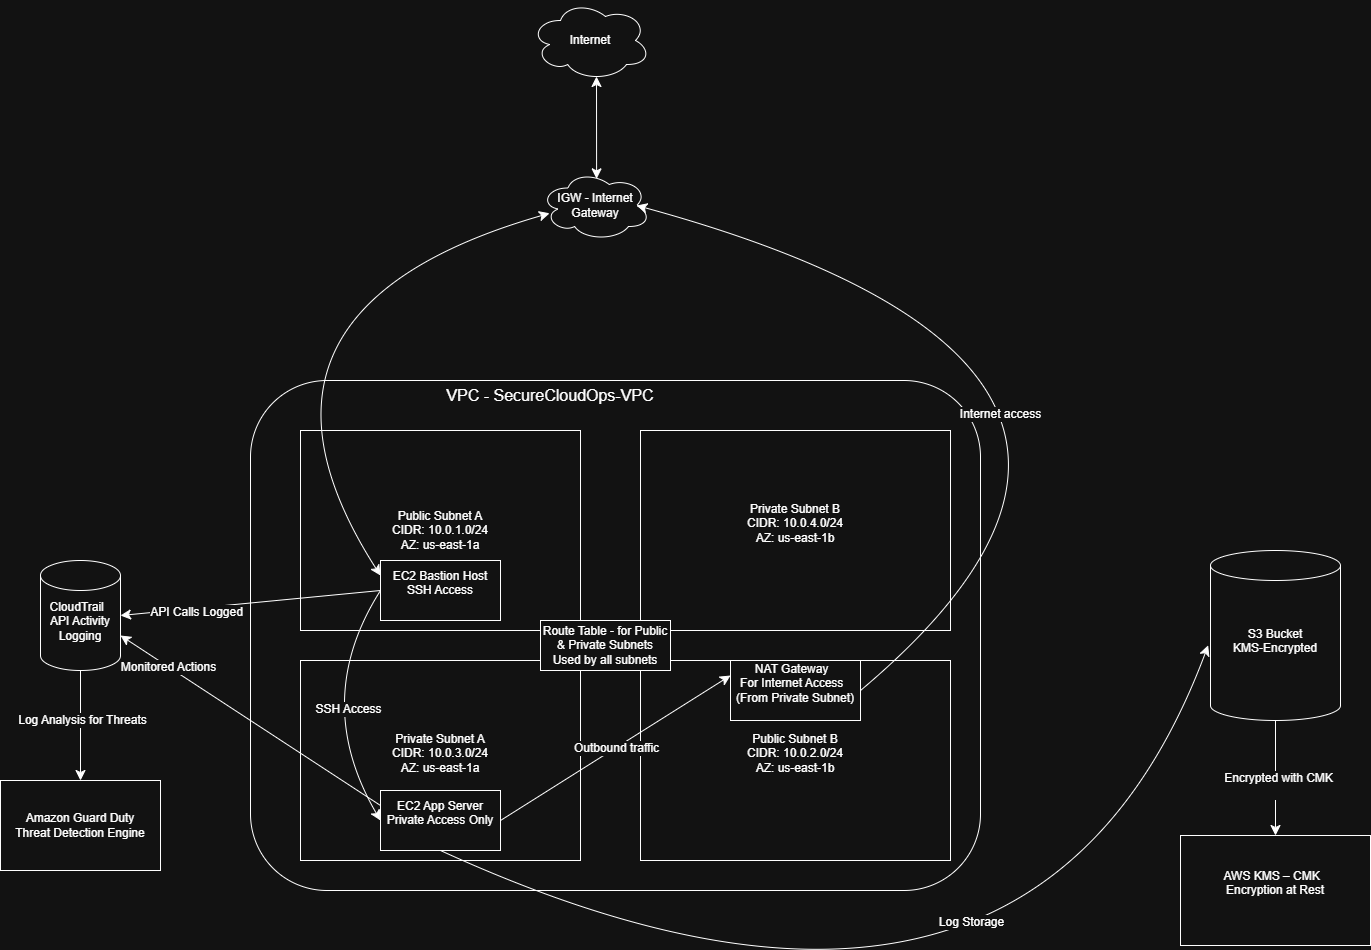

The diagram above was exported from draw.io. Its source (the exported page's mxGraphModel, read from the mxfile embedded in the PNG):
<mxGraphModel dx="3750" dy="2130" grid="1" gridSize="10" guides="1" tooltips="1" connect="1" arrows="1" fold="1" page="1" pageScale="1" pageWidth="850" pageHeight="1100" math="0" shadow="0">
  <root>
    <mxCell id="0" />
    <mxCell id="1" parent="0" />
    <mxCell id="FGVGaUlJWPXk3IuEbg3M-2" value="&lt;div&gt;&lt;br&gt;&lt;/div&gt;" style="rounded=1;whiteSpace=wrap;html=1;align=center;" vertex="1" parent="1">
      <mxGeometry x="-640" y="40" width="730" height="510" as="geometry" />
    </mxCell>
    <mxCell id="FGVGaUlJWPXk3IuEbg3M-4" value="&lt;div&gt;&lt;br&gt;&lt;/div&gt;&lt;div&gt;Public Subnet A&lt;/div&gt;&lt;div&gt;CIDR: 10.0.1.0/24&lt;/div&gt;&lt;div&gt;AZ: us-east-1a&lt;/div&gt;&lt;div&gt;&lt;br&gt;&lt;/div&gt;" style="rounded=0;whiteSpace=wrap;html=1;" vertex="1" parent="1">
      <mxGeometry x="-590" y="90" width="280" height="200" as="geometry" />
    </mxCell>
    <mxCell id="FGVGaUlJWPXk3IuEbg3M-5" value="&lt;div&gt;Public Subnet B&lt;/div&gt;&lt;div&gt;CIDR: 10.0.2.0/24&lt;/div&gt;&lt;div&gt;AZ: us-east-1b&lt;/div&gt;&lt;div&gt;&lt;br&gt;&lt;/div&gt;" style="rounded=0;whiteSpace=wrap;html=1;" vertex="1" parent="1">
      <mxGeometry x="-250" y="320" width="310" height="200" as="geometry" />
    </mxCell>
    <mxCell id="FGVGaUlJWPXk3IuEbg3M-10" value="&lt;div&gt;VPC - SecureCloudOps-VPC&lt;/div&gt;&lt;div&gt;&lt;br&gt;&lt;/div&gt;" style="text;strokeColor=none;fillColor=none;html=1;align=center;verticalAlign=middle;whiteSpace=wrap;rounded=0;fontSize=16;" vertex="1" parent="1">
      <mxGeometry x="-460" y="50" width="240" height="30" as="geometry" />
    </mxCell>
    <mxCell id="FGVGaUlJWPXk3IuEbg3M-13" value="&lt;div&gt;Private Subnet A&lt;/div&gt;&lt;div&gt;CIDR: 10.0.3.0/24&lt;/div&gt;&lt;div&gt;AZ: us-east-1a&lt;/div&gt;&lt;div&gt;&lt;br&gt;&lt;/div&gt;" style="rounded=0;whiteSpace=wrap;html=1;" vertex="1" parent="1">
      <mxGeometry x="-590" y="320" width="280" height="200" as="geometry" />
    </mxCell>
    <mxCell id="FGVGaUlJWPXk3IuEbg3M-14" value="&lt;div&gt;Private Subnet B&lt;/div&gt;&lt;div&gt;CIDR: 10.0.4.0/24&lt;/div&gt;&lt;div&gt;AZ: us-east-1b&lt;/div&gt;&lt;div&gt;&lt;br&gt;&lt;/div&gt;" style="rounded=0;whiteSpace=wrap;html=1;" vertex="1" parent="1">
      <mxGeometry x="-250" y="90" width="310" height="200" as="geometry" />
    </mxCell>
    <mxCell id="FGVGaUlJWPXk3IuEbg3M-18" value="&lt;div&gt;EC2 Bastion Host&lt;/div&gt;&lt;div&gt;SSH Access&lt;/div&gt;&lt;div&gt;&lt;br&gt;&lt;/div&gt;" style="rounded=0;whiteSpace=wrap;html=1;" vertex="1" parent="1">
      <mxGeometry x="-510" y="220" width="120" height="60" as="geometry" />
    </mxCell>
    <mxCell id="FGVGaUlJWPXk3IuEbg3M-19" value="&lt;div&gt;EC2 App Server&lt;/div&gt;&lt;div&gt;Private Access Only&lt;/div&gt;&lt;div&gt;&lt;br&gt;&lt;/div&gt;" style="rounded=0;whiteSpace=wrap;html=1;" vertex="1" parent="1">
      <mxGeometry x="-510" y="450" width="120" height="60" as="geometry" />
    </mxCell>
    <mxCell id="FGVGaUlJWPXk3IuEbg3M-20" value="&lt;div&gt;S3 Bucket&lt;/div&gt;&lt;div&gt;KMS-Encrypted&lt;/div&gt;&lt;div&gt;&lt;br&gt;&lt;/div&gt;" style="shape=cylinder3;whiteSpace=wrap;html=1;boundedLbl=1;backgroundOutline=1;size=15;" vertex="1" parent="1">
      <mxGeometry x="320" y="210" width="130" height="170" as="geometry" />
    </mxCell>
    <mxCell id="FGVGaUlJWPXk3IuEbg3M-25" value="" style="endArrow=classic;html=1;rounded=0;fontSize=12;startSize=8;endSize=8;curved=1;entryX=0;entryY=0.5;entryDx=0;entryDy=0;exitX=0;exitY=0.5;exitDx=0;exitDy=0;" edge="1" parent="1" source="FGVGaUlJWPXk3IuEbg3M-18" target="FGVGaUlJWPXk3IuEbg3M-19">
      <mxGeometry width="50" height="50" relative="1" as="geometry">
        <mxPoint x="-300" y="330" as="sourcePoint" />
        <mxPoint x="-250" y="280" as="targetPoint" />
        <Array as="points">
          <mxPoint x="-580" y="360" />
        </Array>
      </mxGeometry>
    </mxCell>
    <mxCell id="FGVGaUlJWPXk3IuEbg3M-28" value="SSH Access" style="edgeLabel;html=1;align=center;verticalAlign=middle;resizable=0;points=[];fontSize=12;" vertex="1" connectable="0" parent="FGVGaUlJWPXk3IuEbg3M-25">
      <mxGeometry x="0.1537" y="28" relative="1" as="geometry">
        <mxPoint as="offset" />
      </mxGeometry>
    </mxCell>
    <mxCell id="FGVGaUlJWPXk3IuEbg3M-29" value="" style="endArrow=classic;html=1;rounded=0;fontSize=12;startSize=8;endSize=8;curved=1;exitX=0.5;exitY=1;exitDx=0;exitDy=0;entryX=-0.018;entryY=0.558;entryDx=0;entryDy=0;entryPerimeter=0;" edge="1" parent="1" source="FGVGaUlJWPXk3IuEbg3M-19" target="FGVGaUlJWPXk3IuEbg3M-20">
      <mxGeometry width="50" height="50" relative="1" as="geometry">
        <mxPoint x="-260" y="420" as="sourcePoint" />
        <mxPoint x="130" y="380" as="targetPoint" />
        <Array as="points">
          <mxPoint x="140" y="780" />
        </Array>
      </mxGeometry>
    </mxCell>
    <mxCell id="FGVGaUlJWPXk3IuEbg3M-30" value="Log Storage" style="edgeLabel;html=1;align=center;verticalAlign=middle;resizable=0;points=[];fontSize=12;" vertex="1" connectable="0" parent="FGVGaUlJWPXk3IuEbg3M-29">
      <mxGeometry x="0.4072" y="126" relative="1" as="geometry">
        <mxPoint as="offset" />
      </mxGeometry>
    </mxCell>
    <mxCell id="FGVGaUlJWPXk3IuEbg3M-31" value="IGW - Internet Gateway" style="ellipse;shape=cloud;whiteSpace=wrap;html=1;" vertex="1" parent="1">
      <mxGeometry x="-350" y="-170" width="110" height="70" as="geometry" />
    </mxCell>
    <mxCell id="FGVGaUlJWPXk3IuEbg3M-33" value="Route Table - for Public &amp;amp; Private Subnets&lt;div&gt;Used by all subnets&lt;/div&gt;" style="rounded=0;whiteSpace=wrap;html=1;" vertex="1" parent="1">
      <mxGeometry x="-350" y="280" width="130" height="50" as="geometry" />
    </mxCell>
    <mxCell id="FGVGaUlJWPXk3IuEbg3M-38" value="&lt;div&gt;NAT Gateway&amp;nbsp;&amp;nbsp;&lt;/div&gt;&lt;div&gt;For Internet Access&amp;nbsp;&amp;nbsp;&lt;/div&gt;&lt;div&gt;(From Private Subnet)&lt;/div&gt;&lt;div&gt;&lt;br&gt;&lt;/div&gt;" style="rounded=0;whiteSpace=wrap;html=1;" vertex="1" parent="1">
      <mxGeometry x="-160" y="320" width="130" height="60" as="geometry" />
    </mxCell>
    <mxCell id="FGVGaUlJWPXk3IuEbg3M-39" value="" style="endArrow=classic;html=1;rounded=0;fontSize=12;startSize=8;endSize=8;curved=1;entryX=0;entryY=0.25;entryDx=0;entryDy=0;exitX=1;exitY=0.5;exitDx=0;exitDy=0;" edge="1" parent="1" source="FGVGaUlJWPXk3IuEbg3M-19" target="FGVGaUlJWPXk3IuEbg3M-38">
      <mxGeometry width="50" height="50" relative="1" as="geometry">
        <mxPoint x="-60" y="280" as="sourcePoint" />
        <mxPoint x="-60" y="270" as="targetPoint" />
      </mxGeometry>
    </mxCell>
    <mxCell id="FGVGaUlJWPXk3IuEbg3M-40" value="Outbound traffic" style="edgeLabel;html=1;align=center;verticalAlign=middle;resizable=0;points=[];fontSize=12;" vertex="1" connectable="0" parent="FGVGaUlJWPXk3IuEbg3M-39">
      <mxGeometry x="0.0002" y="1" relative="1" as="geometry">
        <mxPoint as="offset" />
      </mxGeometry>
    </mxCell>
    <mxCell id="FGVGaUlJWPXk3IuEbg3M-42" value="" style="endArrow=classic;html=1;rounded=0;fontSize=12;startSize=8;endSize=8;curved=1;entryX=0.875;entryY=0.5;entryDx=0;entryDy=0;entryPerimeter=0;exitX=1;exitY=0.5;exitDx=0;exitDy=0;" edge="1" parent="1" source="FGVGaUlJWPXk3IuEbg3M-38" target="FGVGaUlJWPXk3IuEbg3M-31">
      <mxGeometry width="50" height="50" relative="1" as="geometry">
        <mxPoint x="-110" y="120" as="sourcePoint" />
        <mxPoint x="-60" y="70" as="targetPoint" />
        <Array as="points">
          <mxPoint x="350" y="30" />
        </Array>
      </mxGeometry>
    </mxCell>
    <mxCell id="FGVGaUlJWPXk3IuEbg3M-43" value="Internet access" style="edgeLabel;html=1;align=center;verticalAlign=middle;resizable=0;points=[];fontSize=12;" vertex="1" connectable="0" parent="FGVGaUlJWPXk3IuEbg3M-42">
      <mxGeometry x="0.2801" y="105" relative="1" as="geometry">
        <mxPoint as="offset" />
      </mxGeometry>
    </mxCell>
    <mxCell id="FGVGaUlJWPXk3IuEbg3M-44" value="Internet" style="ellipse;shape=cloud;whiteSpace=wrap;html=1;" vertex="1" parent="1">
      <mxGeometry x="-360" y="-340" width="120" height="80" as="geometry" />
    </mxCell>
    <mxCell id="FGVGaUlJWPXk3IuEbg3M-45" value="" style="endArrow=classic;startArrow=classic;html=1;rounded=0;fontSize=12;startSize=8;endSize=8;curved=1;entryX=0.55;entryY=0.95;entryDx=0;entryDy=0;entryPerimeter=0;exitX=0.51;exitY=0.119;exitDx=0;exitDy=0;exitPerimeter=0;" edge="1" parent="1" source="FGVGaUlJWPXk3IuEbg3M-31" target="FGVGaUlJWPXk3IuEbg3M-44">
      <mxGeometry width="50" height="50" relative="1" as="geometry">
        <mxPoint x="-220" y="-60" as="sourcePoint" />
        <mxPoint x="-170" y="-110" as="targetPoint" />
      </mxGeometry>
    </mxCell>
    <mxCell id="FGVGaUlJWPXk3IuEbg3M-47" value="" style="endArrow=classic;startArrow=classic;html=1;rounded=0;fontSize=12;startSize=8;endSize=8;curved=1;entryX=0.082;entryY=0.611;entryDx=0;entryDy=0;entryPerimeter=0;exitX=0;exitY=0.25;exitDx=0;exitDy=0;" edge="1" parent="1" source="FGVGaUlJWPXk3IuEbg3M-18" target="FGVGaUlJWPXk3IuEbg3M-31">
      <mxGeometry width="50" height="50" relative="1" as="geometry">
        <mxPoint x="-220" y="50" as="sourcePoint" />
        <mxPoint x="-170" as="targetPoint" />
        <Array as="points">
          <mxPoint x="-680" y="-30" />
        </Array>
      </mxGeometry>
    </mxCell>
    <mxCell id="FGVGaUlJWPXk3IuEbg3M-50" value="&lt;div&gt;CloudTrail&amp;nbsp;&amp;nbsp;&lt;/div&gt;&lt;div&gt;API Activity Logging&lt;/div&gt;&lt;div&gt;&lt;br&gt;&lt;/div&gt;" style="shape=cylinder3;whiteSpace=wrap;html=1;boundedLbl=1;backgroundOutline=1;size=15;" vertex="1" parent="1">
      <mxGeometry x="-850" y="220" width="80" height="110" as="geometry" />
    </mxCell>
    <mxCell id="FGVGaUlJWPXk3IuEbg3M-51" value="" style="endArrow=classic;html=1;rounded=0;fontSize=12;startSize=8;endSize=8;curved=1;entryX=1;entryY=0.5;entryDx=0;entryDy=0;entryPerimeter=0;exitX=0;exitY=0.5;exitDx=0;exitDy=0;" edge="1" parent="1" source="FGVGaUlJWPXk3IuEbg3M-18" target="FGVGaUlJWPXk3IuEbg3M-50">
      <mxGeometry width="50" height="50" relative="1" as="geometry">
        <mxPoint x="-220" y="280" as="sourcePoint" />
        <mxPoint x="-170" y="230" as="targetPoint" />
      </mxGeometry>
    </mxCell>
    <mxCell id="FGVGaUlJWPXk3IuEbg3M-52" value="API Calls Logged" style="edgeLabel;html=1;align=center;verticalAlign=middle;resizable=0;points=[];fontSize=12;" vertex="1" connectable="0" parent="FGVGaUlJWPXk3IuEbg3M-51">
      <mxGeometry x="0.4228" y="3" relative="1" as="geometry">
        <mxPoint as="offset" />
      </mxGeometry>
    </mxCell>
    <mxCell id="FGVGaUlJWPXk3IuEbg3M-53" value="" style="endArrow=classic;html=1;rounded=0;fontSize=12;startSize=8;endSize=8;curved=1;entryX=1;entryY=0;entryDx=0;entryDy=75;entryPerimeter=0;exitX=0;exitY=0.25;exitDx=0;exitDy=0;" edge="1" parent="1" source="FGVGaUlJWPXk3IuEbg3M-19" target="FGVGaUlJWPXk3IuEbg3M-50">
      <mxGeometry width="50" height="50" relative="1" as="geometry">
        <mxPoint x="-300" y="280" as="sourcePoint" />
        <mxPoint x="-250" y="230" as="targetPoint" />
      </mxGeometry>
    </mxCell>
    <mxCell id="FGVGaUlJWPXk3IuEbg3M-54" value="Monitored Actions" style="edgeLabel;html=1;align=center;verticalAlign=middle;resizable=0;points=[];fontSize=12;" vertex="1" connectable="0" parent="FGVGaUlJWPXk3IuEbg3M-53">
      <mxGeometry x="0.6344" relative="1" as="geometry">
        <mxPoint as="offset" />
      </mxGeometry>
    </mxCell>
    <mxCell id="FGVGaUlJWPXk3IuEbg3M-55" value="Amazon Guard Duty&lt;div&gt;Threat Detection Engine&lt;/div&gt;" style="rounded=0;whiteSpace=wrap;html=1;" vertex="1" parent="1">
      <mxGeometry x="-890" y="440" width="160" height="90" as="geometry" />
    </mxCell>
    <mxCell id="FGVGaUlJWPXk3IuEbg3M-57" value="" style="endArrow=classic;html=1;rounded=0;fontSize=12;startSize=8;endSize=8;curved=1;exitX=0.5;exitY=1;exitDx=0;exitDy=0;exitPerimeter=0;entryX=0.5;entryY=0;entryDx=0;entryDy=0;" edge="1" parent="1" source="FGVGaUlJWPXk3IuEbg3M-50" target="FGVGaUlJWPXk3IuEbg3M-55">
      <mxGeometry width="50" height="50" relative="1" as="geometry">
        <mxPoint x="-330" y="340" as="sourcePoint" />
        <mxPoint x="-280" y="290" as="targetPoint" />
      </mxGeometry>
    </mxCell>
    <mxCell id="FGVGaUlJWPXk3IuEbg3M-58" value="Log Analysis for Threats" style="edgeLabel;html=1;align=center;verticalAlign=middle;resizable=0;points=[];fontSize=12;" vertex="1" connectable="0" parent="FGVGaUlJWPXk3IuEbg3M-57">
      <mxGeometry x="-0.0843" y="1" relative="1" as="geometry">
        <mxPoint y="-1" as="offset" />
      </mxGeometry>
    </mxCell>
    <mxCell id="FGVGaUlJWPXk3IuEbg3M-59" value="&lt;div&gt;AWS KMS – CMK&amp;nbsp;&amp;nbsp;&lt;/div&gt;&lt;div&gt;Encryption at Rest&lt;/div&gt;&lt;div&gt;&lt;br&gt;&lt;/div&gt;" style="rounded=0;whiteSpace=wrap;html=1;" vertex="1" parent="1">
      <mxGeometry x="290" y="495" width="190" height="110" as="geometry" />
    </mxCell>
    <mxCell id="FGVGaUlJWPXk3IuEbg3M-60" value="" style="endArrow=classic;html=1;rounded=0;fontSize=12;startSize=8;endSize=8;curved=1;exitX=0.5;exitY=1;exitDx=0;exitDy=0;exitPerimeter=0;entryX=0.5;entryY=0;entryDx=0;entryDy=0;" edge="1" parent="1" source="FGVGaUlJWPXk3IuEbg3M-20" target="FGVGaUlJWPXk3IuEbg3M-59">
      <mxGeometry width="50" height="50" relative="1" as="geometry">
        <mxPoint x="-180" y="450" as="sourcePoint" />
        <mxPoint x="385" y="480" as="targetPoint" />
      </mxGeometry>
    </mxCell>
    <mxCell id="FGVGaUlJWPXk3IuEbg3M-61" value="&lt;div&gt;Encrypted with CMK&lt;/div&gt;&lt;div&gt;&lt;br&gt;&lt;/div&gt;" style="edgeLabel;html=1;align=center;verticalAlign=middle;resizable=0;points=[];fontSize=12;" vertex="1" connectable="0" parent="FGVGaUlJWPXk3IuEbg3M-60">
      <mxGeometry x="0.0957" y="3" relative="1" as="geometry">
        <mxPoint x="-1" as="offset" />
      </mxGeometry>
    </mxCell>
  </root>
</mxGraphModel>